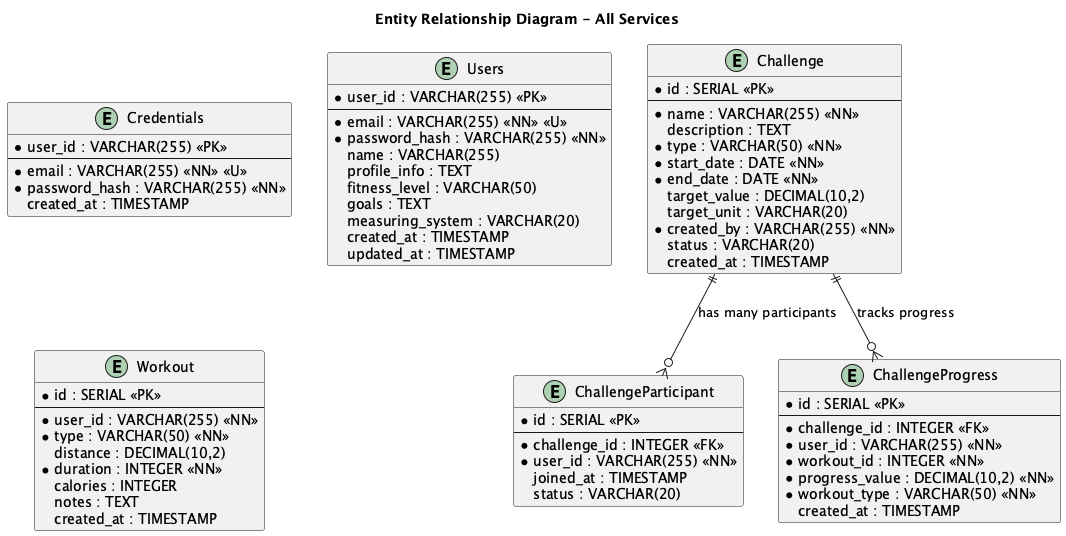

The diagram above was rendered by PlantUML. Its source (embedded in the PNG):
@startuml Combined ER Diagram - All Services

!define TABLE entity
!define PRIMARY_KEY <<PK>>
!define FOREIGN_KEY <<FK>>
!define NOT_NULL <<NN>>
!define UNIQUE <<U>>

title Entity Relationship Diagram - All Services

' ==========================================
' AUTH SERVICE
' ==========================================
entity "Credentials" as credentials {
  * user_id : VARCHAR(255) <<PK>>
  --
  * email : VARCHAR(255) <<NN>> <<U>>
  * password_hash : VARCHAR(255) <<NN>>
  created_at : TIMESTAMP
}

' ==========================================
' USER SERVICE
' ==========================================
entity "Users" as users {
  * user_id : VARCHAR(255) <<PK>>
  --
  * email : VARCHAR(255) <<NN>> <<U>>
  * password_hash : VARCHAR(255) <<NN>>
  name : VARCHAR(255)
  profile_info : TEXT
  fitness_level : VARCHAR(50)
  goals : TEXT
  measuring_system : VARCHAR(20)
  created_at : TIMESTAMP
  updated_at : TIMESTAMP
}

' ==========================================
' WORKOUT SERVICE
' ==========================================
entity "Workout" as workout {
  * id : SERIAL <<PK>>
  --
  * user_id : VARCHAR(255) <<NN>>
  * type : VARCHAR(50) <<NN>>
  distance : DECIMAL(10,2)
  * duration : INTEGER <<NN>>
  calories : INTEGER
  notes : TEXT
  created_at : TIMESTAMP
}

' ==========================================
' CHALLENGE SERVICE
' ==========================================
entity "Challenge" as challenge {
  * id : SERIAL <<PK>>
  --
  * name : VARCHAR(255) <<NN>>
  description : TEXT
  * type : VARCHAR(50) <<NN>>
  * start_date : DATE <<NN>>
  * end_date : DATE <<NN>>
  target_value : DECIMAL(10,2)
  target_unit : VARCHAR(20)
  * created_by : VARCHAR(255) <<NN>>
  status : VARCHAR(20)
  created_at : TIMESTAMP
}

entity "ChallengeParticipant" as participant {
  * id : SERIAL <<PK>>
  --
  * challenge_id : INTEGER <<FK>>
  * user_id : VARCHAR(255) <<NN>>
  joined_at : TIMESTAMP
  status : VARCHAR(20)
}

entity "ChallengeProgress" as progress {
  * id : SERIAL <<PK>>
  --
  * challenge_id : INTEGER <<FK>>
  * user_id : VARCHAR(255) <<NN>>
  * workout_id : INTEGER <<NN>>
  * progress_value : DECIMAL(10,2) <<NN>>
  * workout_type : VARCHAR(50) <<NN>>
  created_at : TIMESTAMP
}

' ==========================================
' RELATIONSHIPS
' ==========================================

' Relationships within Challenge Service
challenge ||--o{ participant : "has many participants"
challenge ||--o{ progress : "tracks progress"

@enduml